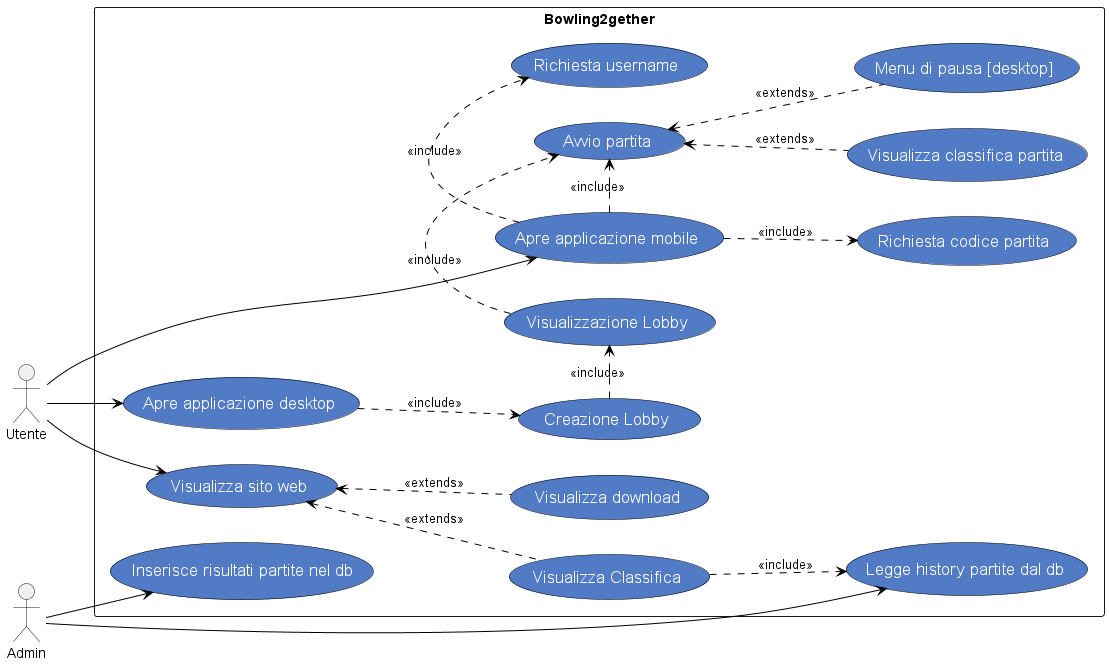

The diagram above was rendered by PlantUML. Its source (embedded in the PNG):
@startuml name
skinparam usecase {
    FontColor          white
    AttributeFontColor white
    FontSize           17
    AttributeFontSize  15
    AttributeFontname  Droid Sans Mono
    BackgroundColor    #527BC6
    BorderColor        black
    ArrowColor         black
}
left to right direction
:Utente:
:Admin:
rectangle Bowling2gether{
    Utente --> (Visualizza sito web)    
    Utente --> (Apre applicazione desktop)
    Utente -> (Apre applicazione mobile)
    Admin --> (Inserisce risultati partite nel db)
    Admin -> (Legge history partite dal db)

    (Visualizza Classifica) ..> (Legge history partite dal db) : <<include>>
    (Visualizza sito web) <.. (Visualizza Classifica) : <<extends>>
    (Visualizza sito web) <.. (Visualizza download) : <<extends>>
    (Apre applicazione desktop) ..> (Creazione Lobby) : <<include>>
    (Creazione Lobby) .> (Visualizzazione Lobby) : <<include>>
    (Apre applicazione mobile) .> (Richiesta username) : <<include>>
    (Apre applicazione mobile) ..> (Richiesta codice partita) : <<include>>
    (Visualizzazione Lobby) .> (Avvio partita) : <<include>>
    (Apre applicazione mobile) .> (Avvio partita) : <<include>>
    (Avvio partita) <.. (Visualizza classifica partita) : <<extends>>
    (Avvio partita) <.. (Menu di pausa [desktop]) : <<extends>>

}

@enduml